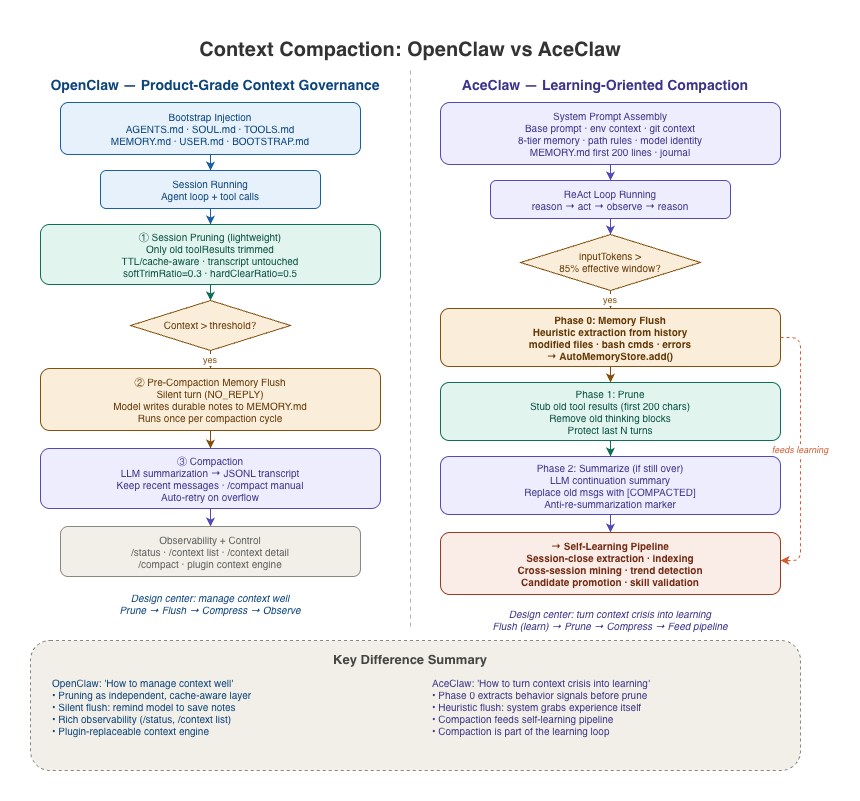

The diagram above was exported from draw.io. Its source (the exported page's mxGraphModel, read from the mxfile embedded in the PNG):
<mxGraphModel dx="1426" dy="859" grid="1" gridSize="10" guides="1" tooltips="1" connect="1" arrows="1" fold="1" page="1" pageScale="1" pageWidth="827" pageHeight="1169" math="0" shadow="0">
  <root>
    <mxCell id="0" />
    <mxCell id="1" parent="0" />
    <mxCell id="2" parent="1" style="text;fontSize=20;fontStyle=1;align=center;fillColor=none;strokeColor=none;fontColor=#333333;" value="Context Compaction: OpenClaw vs AceClaw" vertex="1">
      <mxGeometry height="30" width="600" x="100" y="10" as="geometry" />
    </mxCell>
    <mxCell id="L0" parent="1" style="text;fontSize=14;fontStyle=1;align=center;fillColor=none;strokeColor=none;fontColor=#0C447C;" value="OpenClaw — Product-Grade Context Governance" vertex="1">
      <mxGeometry height="24" width="370" x="20" y="50" as="geometry" />
    </mxCell>
    <mxCell id="L10" parent="1" style="rounded=1;fillColor=#E6F1FB;strokeColor=#185FA5;fontSize=10;fontColor=#0C447C;whiteSpace=wrap;" value="Bootstrap Injection&#10;AGENTS.md · SOUL.md · TOOLS.md&#10;MEMORY.md · USER.md · BOOTSTRAP.md" vertex="1">
      <mxGeometry height="52" width="300" x="50" y="82" as="geometry" />
    </mxCell>
    <mxCell id="La1" edge="1" parent="1" style="endArrow=classic;strokeColor=#185FA5;">
      <mxGeometry relative="1" as="geometry">
        <mxPoint x="200" y="134" as="sourcePoint" />
        <mxPoint x="200" y="150" as="targetPoint" />
      </mxGeometry>
    </mxCell>
    <mxCell id="L20" parent="1" style="rounded=1;fillColor=#E6F1FB;strokeColor=#185FA5;fontSize=10;fontColor=#0C447C;whiteSpace=wrap;" value="Session Running&#10;Agent loop + tool calls" vertex="1">
      <mxGeometry height="38" width="220" x="90" y="150" as="geometry" />
    </mxCell>
    <mxCell id="La2" edge="1" parent="1" style="endArrow=classic;strokeColor=#185FA5;">
      <mxGeometry relative="1" as="geometry">
        <mxPoint x="200" y="188" as="sourcePoint" />
        <mxPoint x="200" y="204" as="targetPoint" />
      </mxGeometry>
    </mxCell>
    <mxCell id="L30" parent="1" style="rounded=1;fillColor=#E1F5EE;strokeColor=#0F6E56;fontSize=10;fontColor=#085041;whiteSpace=wrap;" value="① Session Pruning (lightweight)&#10;Only old toolResults trimmed&#10;TTL/cache-aware · transcript untouched&#10;softTrimRatio=0.3 · hardClearRatio=0.5" vertex="1">
      <mxGeometry height="60" width="340" x="30" y="204" as="geometry" />
    </mxCell>
    <mxCell id="La3" edge="1" parent="1" style="endArrow=classic;strokeColor=#0F6E56;">
      <mxGeometry relative="1" as="geometry">
        <mxPoint x="200" y="264" as="sourcePoint" />
        <mxPoint x="200" y="280" as="targetPoint" />
      </mxGeometry>
    </mxCell>
    <mxCell id="L35" parent="1" style="rhombus;fillColor=#FAEEDA;strokeColor=#854F0B;fontSize=10;fontColor=#633806;" value="Context &gt; threshold?" vertex="1">
      <mxGeometry height="50" width="160" x="120" y="280" as="geometry" />
    </mxCell>
    <mxCell id="La4" edge="1" parent="1" style="endArrow=classic;strokeColor=#854F0B;fontSize=9;fontColor=#854F0B;" value="yes">
      <mxGeometry relative="1" as="geometry">
        <mxPoint x="200" y="330" as="sourcePoint" />
        <mxPoint x="200" y="348" as="targetPoint" />
      </mxGeometry>
    </mxCell>
    <mxCell id="L40" parent="1" style="rounded=1;fillColor=#FAEEDA;strokeColor=#854F0B;fontSize=10;fontColor=#633806;whiteSpace=wrap;" value="② Pre-Compaction Memory Flush&#10;Silent turn (NO_REPLY)&#10;Model writes durable notes to MEMORY.md&#10;Runs once per compaction cycle" vertex="1">
      <mxGeometry height="62" width="340" x="30" y="348" as="geometry" />
    </mxCell>
    <mxCell id="La5" edge="1" parent="1" style="endArrow=classic;strokeColor=#854F0B;">
      <mxGeometry relative="1" as="geometry">
        <mxPoint x="200" y="410" as="sourcePoint" />
        <mxPoint x="200" y="428" as="targetPoint" />
      </mxGeometry>
    </mxCell>
    <mxCell id="L50" parent="1" style="rounded=1;fillColor=#EEEDFE;strokeColor=#534AB7;fontSize=10;fontColor=#3C3489;whiteSpace=wrap;" value="③ Compaction&#10;LLM summarization → JSONL transcript&#10;Keep recent messages · /compact manual&#10;Auto-retry on overflow" vertex="1">
      <mxGeometry height="60" width="340" x="30" y="428" as="geometry" />
    </mxCell>
    <mxCell id="La6" edge="1" parent="1" style="endArrow=classic;strokeColor=#534AB7;">
      <mxGeometry relative="1" as="geometry">
        <mxPoint x="200" y="488" as="sourcePoint" />
        <mxPoint x="200" y="506" as="targetPoint" />
      </mxGeometry>
    </mxCell>
    <mxCell id="L60" parent="1" style="rounded=1;fillColor=#F1EFE8;strokeColor=#888780;fontSize=10;fontColor=#5F5E5A;whiteSpace=wrap;" value="Observability + Control&#10;/status · /context list · /context detail&#10;/compact · plugin context engine" vertex="1">
      <mxGeometry height="50" width="300" x="50" y="506" as="geometry" />
    </mxCell>
    <mxCell id="L70" parent="1" style="text;fontSize=10;fontStyle=2;align=center;fillColor=none;strokeColor=none;fontColor=#0C447C;" value="Design center: manage context well&#10;Prune → Flush → Compress → Observe" vertex="1">
      <mxGeometry height="30" width="300" x="50" y="566" as="geometry" />
    </mxCell>
    <mxCell id="R0" parent="1" style="text;fontSize=14;fontStyle=1;align=center;fillColor=none;strokeColor=none;fontColor=#3C3489;" value="AceClaw — Learning-Oriented Compaction" vertex="1">
      <mxGeometry height="24" width="370" x="410" y="50" as="geometry" />
    </mxCell>
    <mxCell id="R10" parent="1" style="rounded=1;fillColor=#EEEDFE;strokeColor=#534AB7;fontSize=10;fontColor=#3C3489;whiteSpace=wrap;" value="System Prompt Assembly&#10;Base prompt · env context · git context&#10;8-tier memory · path rules · model identity&#10;MEMORY.md first 200 lines · journal" vertex="1">
      <mxGeometry height="62" width="340" x="430" y="82" as="geometry" />
    </mxCell>
    <mxCell id="Ra1" edge="1" parent="1" style="endArrow=classic;strokeColor=#534AB7;">
      <mxGeometry relative="1" as="geometry">
        <mxPoint x="600" y="144" as="sourcePoint" />
        <mxPoint x="600" y="160" as="targetPoint" />
      </mxGeometry>
    </mxCell>
    <mxCell id="R20" parent="1" style="rounded=1;fillColor=#EEEDFE;strokeColor=#534AB7;fontSize=10;fontColor=#3C3489;whiteSpace=wrap;" value="ReAct Loop Running&#10;reason → act → observe → reason" vertex="1">
      <mxGeometry height="38" width="240" x="480" y="160" as="geometry" />
    </mxCell>
    <mxCell id="Ra2" edge="1" parent="1" style="endArrow=classic;strokeColor=#534AB7;">
      <mxGeometry relative="1" as="geometry">
        <mxPoint x="600" y="198" as="sourcePoint" />
        <mxPoint x="600" y="214" as="targetPoint" />
      </mxGeometry>
    </mxCell>
    <mxCell id="R25" parent="1" style="rhombus;fillColor=#FAEEDA;strokeColor=#854F0B;fontSize=10;fontColor=#633806;" value="inputTokens &gt;&#10;85% effective window?" vertex="1">
      <mxGeometry height="56" width="180" x="510" y="214" as="geometry" />
    </mxCell>
    <mxCell id="Ra3" edge="1" parent="1" style="endArrow=classic;strokeColor=#854F0B;fontSize=9;fontColor=#854F0B;" value="yes">
      <mxGeometry relative="1" as="geometry">
        <mxPoint x="600" y="270" as="sourcePoint" />
        <mxPoint x="600" y="288" as="targetPoint" />
      </mxGeometry>
    </mxCell>
    <mxCell id="R30" parent="1" style="rounded=1;fillColor=#FAEEDA;strokeColor=#854F0B;fontSize=10;fontStyle=1;fontColor=#633806;whiteSpace=wrap;" value="Phase 0: Memory Flush&#10;Heuristic extraction from history&#10;modified files · bash cmds · errors&#10;→ AutoMemoryStore.add()" vertex="1">
      <mxGeometry height="58" width="340" x="430" y="288" as="geometry" />
    </mxCell>
    <mxCell id="Ra3b" edge="1" parent="1" style="endArrow=classic;strokeColor=#D85A30;fontSize=9;fontColor=#D85A30;fontStyle=2;dashed=1;" value="feeds learning">
      <mxGeometry relative="1" as="geometry">
        <Array as="points">
          <mxPoint x="790" y="317" />
          <mxPoint x="790" y="540" />
        </Array>
        <mxPoint x="770" y="317" as="sourcePoint" />
        <mxPoint x="770" y="540" as="targetPoint" />
      </mxGeometry>
    </mxCell>
    <mxCell id="Ra4" edge="1" parent="1" style="endArrow=classic;strokeColor=#854F0B;">
      <mxGeometry relative="1" as="geometry">
        <mxPoint x="600" y="346" as="sourcePoint" />
        <mxPoint x="600" y="362" as="targetPoint" />
      </mxGeometry>
    </mxCell>
    <mxCell id="R40" parent="1" style="rounded=1;fillColor=#E1F5EE;strokeColor=#0F6E56;fontSize=10;fontColor=#085041;whiteSpace=wrap;" value="Phase 1: Prune&#10;Stub old tool results (first 200 chars)&#10;Remove old thinking blocks&#10;Protect last N turns" vertex="1">
      <mxGeometry height="58" width="340" x="430" y="362" as="geometry" />
    </mxCell>
    <mxCell id="Ra5" edge="1" parent="1" style="endArrow=classic;strokeColor=#0F6E56;">
      <mxGeometry relative="1" as="geometry">
        <mxPoint x="600" y="420" as="sourcePoint" />
        <mxPoint x="600" y="436" as="targetPoint" />
      </mxGeometry>
    </mxCell>
    <mxCell id="R50" parent="1" style="rounded=1;fillColor=#EEEDFE;strokeColor=#534AB7;fontSize=10;fontColor=#3C3489;whiteSpace=wrap;" value="Phase 2: Summarize (if still over)&#10;LLM continuation summary&#10;Replace old msgs with [COMPACTED]&#10;Anti-re-summarization marker" vertex="1">
      <mxGeometry height="58" width="340" x="430" y="436" as="geometry" />
    </mxCell>
    <mxCell id="Ra6" edge="1" parent="1" style="endArrow=classic;strokeColor=#534AB7;">
      <mxGeometry relative="1" as="geometry">
        <mxPoint x="600" y="494" as="sourcePoint" />
        <mxPoint x="600" y="512" as="targetPoint" />
      </mxGeometry>
    </mxCell>
    <mxCell id="R60" parent="1" style="rounded=1;fillColor=#FAECE7;strokeColor=#993C1D;fontSize=10;fontStyle=1;fontColor=#712B13;whiteSpace=wrap;" value="→ Self-Learning Pipeline&#10;Session-close extraction · indexing&#10;Cross-session mining · trend detection&#10;Candidate promotion · skill validation" vertex="1">
      <mxGeometry height="62" width="340" x="430" y="512" as="geometry" />
    </mxCell>
    <mxCell id="R70" parent="1" style="text;fontSize=10;fontStyle=2;align=center;fillColor=none;strokeColor=none;fontColor=#3C3489;" value="Design center: turn context crisis into learning&#10;Flush (learn) → Prune → Compress → Feed pipeline" vertex="1">
      <mxGeometry height="30" width="340" x="430" y="582" as="geometry" />
    </mxCell>
    <mxCell id="DIV" edge="1" parent="1" style="endArrow=none;strokeColor=#B4B2A9;dashed=1;dashPattern=4 4;" value="">
      <mxGeometry relative="1" as="geometry">
        <mxPoint x="400" y="50" as="sourcePoint" />
        <mxPoint x="400" y="610" as="targetPoint" />
      </mxGeometry>
    </mxCell>
    <mxCell id="B0" parent="1" style="rounded=1;fillColor=#F1EFE8;strokeColor=#888780;dashed=1;" value="" vertex="1">
      <mxGeometry height="130" width="770" x="20" y="620" as="geometry" />
    </mxCell>
    <mxCell id="B1" parent="1" style="text;fontSize=13;fontStyle=1;align=center;fillColor=none;strokeColor=none;fontColor=#444441;" value="Key Difference Summary" vertex="1">
      <mxGeometry height="20" width="280" x="260" y="625" as="geometry" />
    </mxCell>
    <mxCell id="B2" parent="1" style="text;fontSize=10;align=left;fillColor=none;strokeColor=none;fontColor=#0C447C;whiteSpace=wrap;" value="OpenClaw: 'How to manage context well'&#10;  • Pruning as independent, cache-aware layer&#10;  • Silent flush: remind model to save notes&#10;  • Rich observability (/status, /context list)&#10;  • Plugin-replaceable context engine" vertex="1">
      <mxGeometry height="90" width="350" x="40" y="650" as="geometry" />
    </mxCell>
    <mxCell id="B3" parent="1" style="text;fontSize=10;align=left;fillColor=none;strokeColor=none;fontColor=#3C3489;whiteSpace=wrap;" value="AceClaw: 'How to turn context crisis into learning'&#10;  • Phase 0 extracts behavior signals before prune&#10;  • Heuristic flush: system grabs experience itself&#10;  • Compaction feeds self-learning pipeline&#10;  • Compaction is part of the learning loop" vertex="1">
      <mxGeometry height="90" width="350" x="420" y="650" as="geometry" />
    </mxCell>
  </root>
</mxGraphModel>